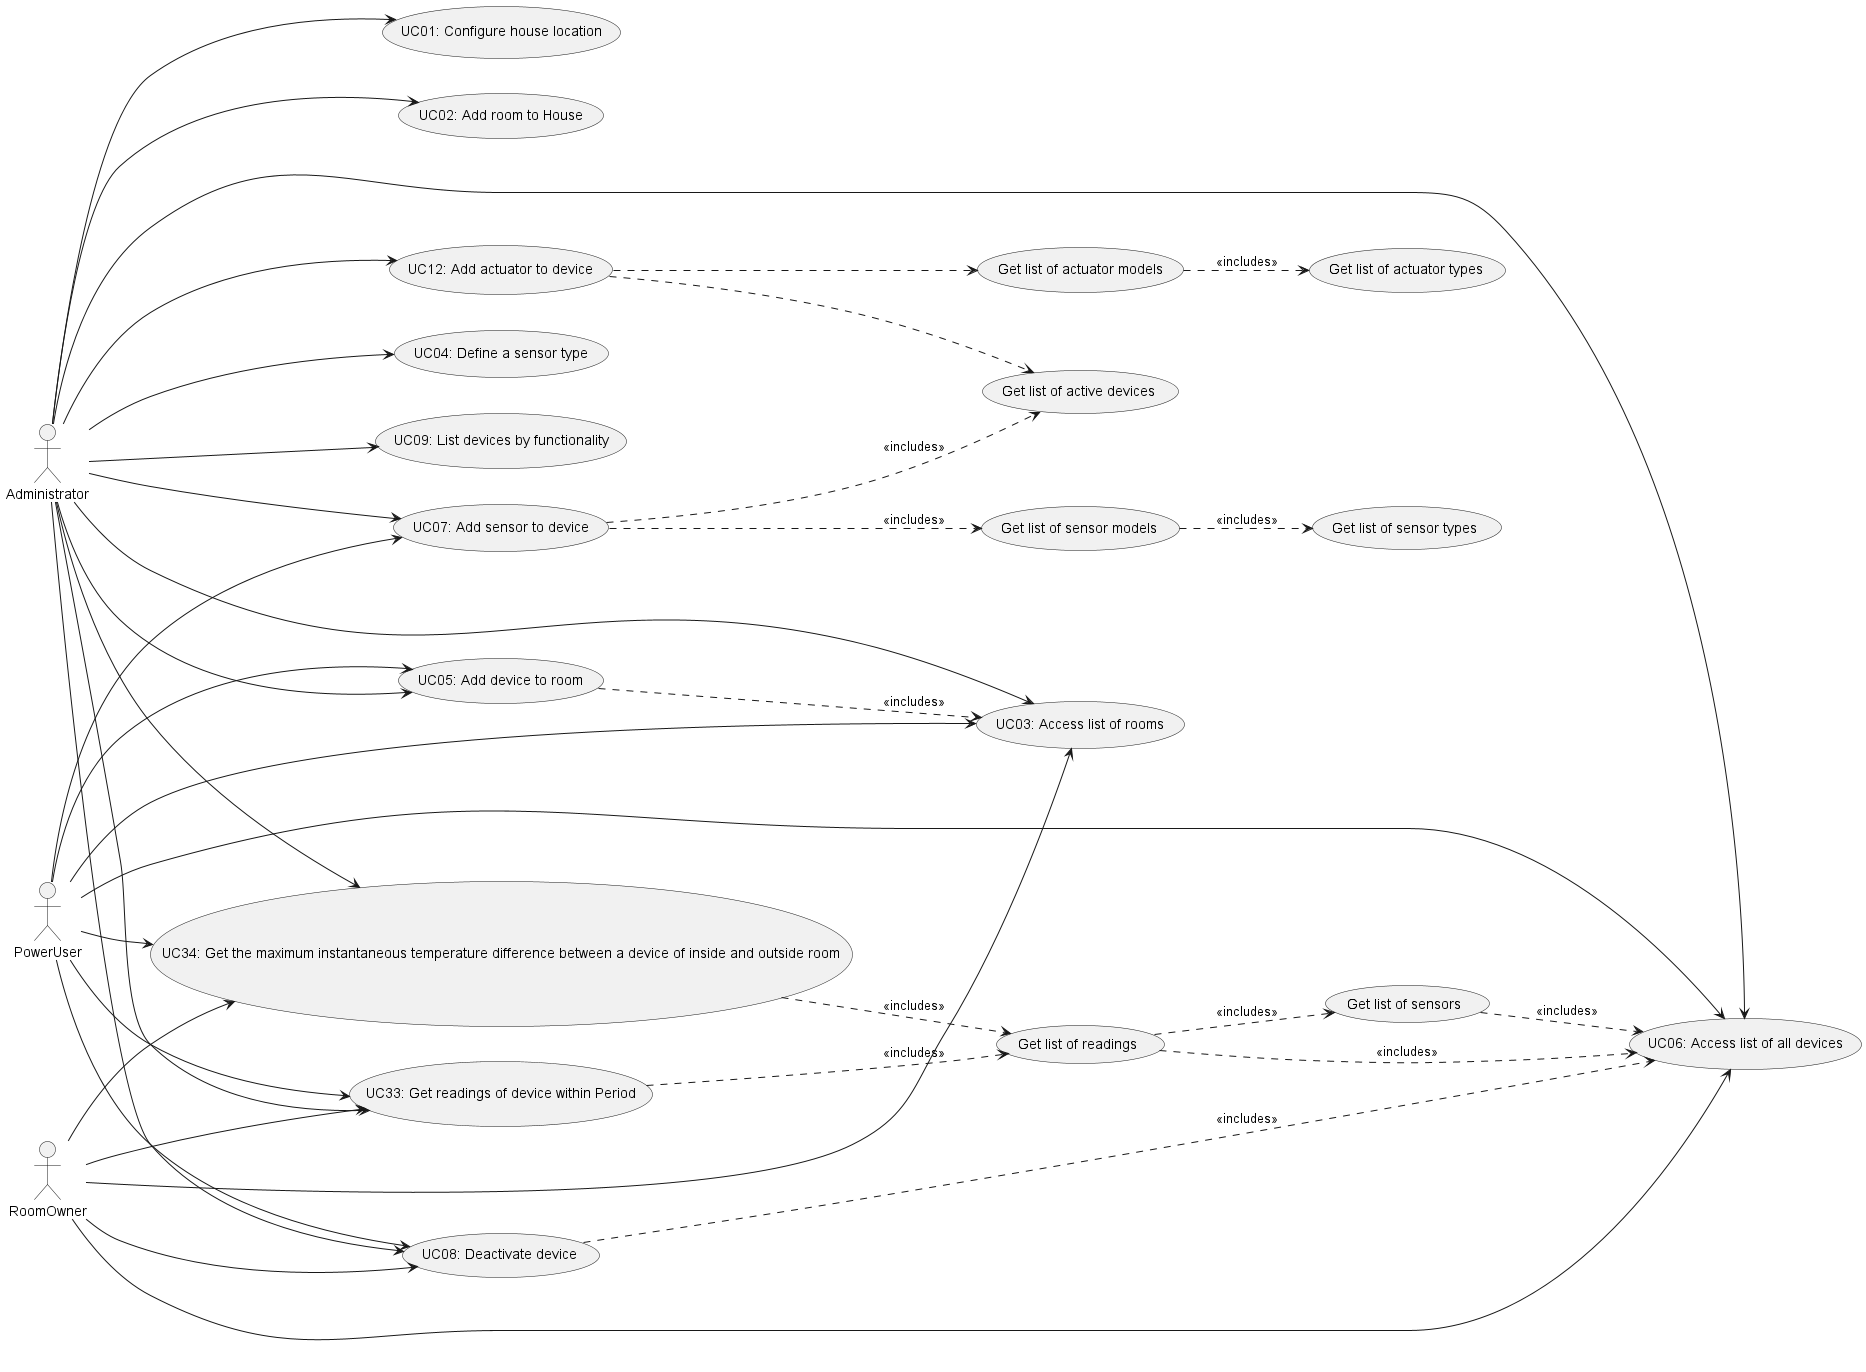

The diagram above was rendered by PlantUML. Its source (embedded in the PNG):
@startuml
'https://plantuml.com/use-case-diagram

left to right direction



Actor Administrator as admin
Actor PowerUser as pw
Actor RoomOwner as ro


usecase "UC01: Configure house location" as UC1
usecase "UC02: Add room to House" as UC2
usecase "UC03: Access list of rooms" as UC3
usecase "UC04: Define a sensor type" as UC4
usecase "UC05: Add device to room" as UC5
usecase "UC06: Access list of all devices" as UC6
usecase "UC07: Add sensor to device" as UC7
usecase "UC08: Deactivate device" as UC8
usecase "UC09: List devices by functionality" as UC9
usecase "UC12: Add actuator to device" as UC12
usecase "UC33: Get readings of device within Period" as UC33
usecase "UC34: Get the maximum instantaneous temperature difference between a device of inside and outside room" as UC34
usecase "Get list of actuator types" as UC101
usecase "Get list of sensor types" as UC103


usecase "Get list of active devices" as UCAccessListOfActiveDevices

usecase "Get list of actuator models" as UC102


usecase "Get list of sensor models" as UC104



usecase "Get list of readings" as UC105
usecase "Get list of sensors" as UC106
usecase "Get list of active devices" as UCAccessListOfActiveDevices

UC7 --> UC104 #line.dashed : <<includes>>
UC8 --> UC6 #line.dashed : <<includes>>
UC5 --> UC3 #line.dashed : <<includes>>
UC7 --> UCAccessListOfActiveDevices #line.dashed : <<includes>>



UC12 --> UCAccessListOfActiveDevices #line.dashed
UC12 --> UC102 #line.dashed
UC33 --> UC105 #line.dashed : <<includes>>
UC105 --> UC6 #line.dashed : <<includes>>
UC102 --> UC101 #line.dashed : <<includes>>
UC104 --> UC103 #line.dashed : <<includes>>

UC34 --> UC105 #line.dashed : <<includes>>
UC105 --> UC106 #line.dashed : <<includes>>
UC106 --> UC6 #line.dashed : <<includes>>

admin --> UC1
admin --> UC2
admin --> UC3
pw --> UC3
ro --> UC3

ro --> UC6
ro --> UC8
ro --> UC33
ro --> UC34

admin --> UC5
admin --> UC6
admin --> UC7
admin --> UC8
admin --> UC9
admin --> UC4
admin --> UC12
admin --> UC33
admin --> UC34

pw --> UC5
pw --> UC6
pw --> UC7
pw --> UC8
pw --> UC33
pw --> UC34


@enduml